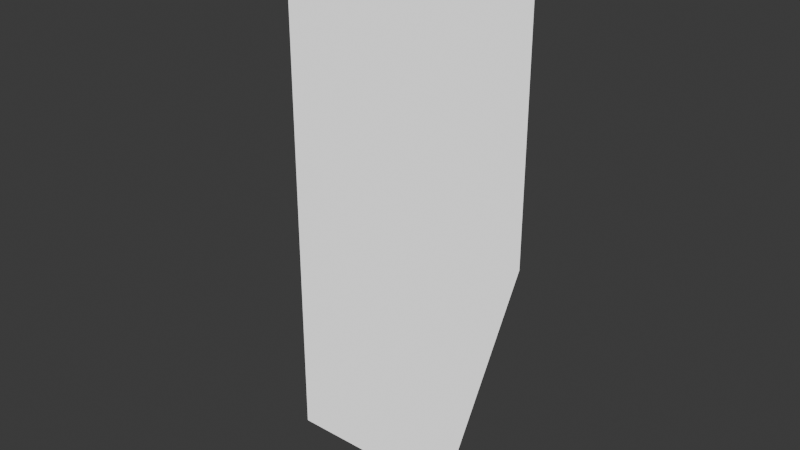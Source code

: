 # Source: Conifer_billboard.blend  (saved by Blender 4.2.66; exported with 4.5.12 LTS)
import bpy
from mathutils import Matrix  # noqa: F401  (used for matrix-valued properties, if any)

bpy.ops.wm.read_factory_settings(use_empty=True)
scene = bpy.context.scene
scene.name = 'Scene'

# ---- images (referenced by path relative to the original .blend; pixels are not part of the script)
import os
ASSET_DIR = os.environ.get("B2B_ASSET_DIR", "")  # directory of the original .blend (textures are referenced by path, not embedded)
HERE = os.path.dirname(os.path.abspath(__file__))  # packed textures are extracted next to this script under _unpacked/

def load_image(name, relpath, width, height, colorspace="sRGB"):
    """Load a texture the original file referenced (path relative to the .blend, or extracted next to this script)."""
    p = next((c for c in (os.path.join(HERE, relpath), os.path.join(ASSET_DIR, relpath)) if relpath and os.path.exists(c)), "")
    if p:
        img = bpy.data.images.load(p, check_existing=True)
        img.name = name
    else:  # same state as the original file: an image datablock whose file is absent (Cycles renders it pink)
        img = bpy.data.images.new(name, width, height)
        img.source = "FILE"
        img.filepath = "//" + (relpath or name)
    img.colorspace_settings.name = colorspace
    return img
img_normalmap_texture = load_image('NormalMap_Texture', 'Textures/Conifer_Billboard_Normal.png', 1024, 1024, 'Non-Color')
img_conifer_billboard_2_color_png = load_image('Conifer_Billboard_2_Color.png', 'Textures/Conifer_Billboard_2_Color.png', 1024, 1024, 'sRGB')

# ---- materials (node trees are filled in below, after node groups)
mat_conifer_billboard = bpy.data.materials.new('Conifer_Billboard')
mat_conifer_billboard.diffuse_color = (1.0, 1.0, 1.0, 1.0)
mat_conifer_billboard.roughness = 0.5528

# ---- material node trees
mat_conifer_billboard.use_nodes = True; mat_conifer_billboard.node_tree.nodes.clear()
_N = mat_conifer_billboard.node_tree.nodes; _L = mat_conifer_billboard.node_tree.links
n0 = _N.new('ShaderNodeBsdfPrincipled'); n0.name = 'Principled BSDF'; n0.location = (10, 300)
n0.inputs[2].default_value = 0.5528
n0.inputs[28].default_value = 1.0
n1 = _N.new('ShaderNodeOutputMaterial'); n1.name = 'Material Output'; n1.location = (300, 300)
n2 = _N.new('ShaderNodeNormalMap'); n2.name = 'Normal Map'; n2.location = (-300, -300)
n2.label = 'Normal/Map'
n2.inputs[0].default_value = 0.0
n3 = _N.new('ShaderNodeTexImage'); n3.name = 'Image Texture'; n3.location = (-600, -900)
n3.image = img_normalmap_texture
n4 = _N.new('ShaderNodeTexImage'); n4.name = 'Image Texture.001'; n4.location = (-427, 257)
n4.image = img_conifer_billboard_2_color_png
_L.new(n0.outputs[0], n1.inputs[0])
_L.new(n2.outputs[0], n0.inputs[5])
_L.new(n3.outputs[0], n2.inputs[1])
_L.new(n4.outputs[0], n0.inputs[0])
_L.new(n4.outputs[1], n0.inputs[4])
n1.is_active_output = True

# ---- world
world_world = bpy.data.worlds.new('World'); scene.world = world_world
world_world.use_nodes = True; world_world.node_tree.nodes.clear()
_N = world_world.node_tree.nodes; _L = world_world.node_tree.links
n0 = _N.new('ShaderNodeOutputWorld'); n0.name = 'World Output'; n0.location = (300, 300)
n1 = _N.new('ShaderNodeBackground'); n1.name = 'Background'; n1.location = (10, 300)
n1.inputs[0].default_value = (0.05088, 0.05088, 0.05088, 1.0)
_L.new(n1.outputs[0], n0.inputs[0])
n0.is_active_output = True
world_world.color = (0.05088, 0.05088, 0.05088)
world_world.sun_shadow_jitter_overblur = 0.0

# ---- meshes
me_scene = bpy.data.meshes.new('Scene')
me_scene.from_pydata([(350.5, -1.394, 17.8), (731.6, 1440.0, 17.8), (731.6, 2881.0, 17.8), (-604.6, -1.394, 17.8), (-604.6, 1440.0, 17.8), (-604.6, 2881.0, 17.8)], [], [(3, 1, 0), (3, 4, 1), (4, 2, 1), (4, 5, 2)])
me_scene.polygons.foreach_set('use_smooth', [True] * 4)
_uv = me_scene.uv_layers.new(name='UVSet0')
_uv.uv.foreach_set('vector', [0.6997, 6.808e-05, 0.2363, 0.5, 0.3685, 6.808e-05, 0.6997, 6.808e-05, 0.6997, 0.5, 0.2363, 0.5, 0.6997, 0.5, 0.2363, 0.9999, 0.2363, 0.5, 0.6997, 0.5, 0.6997, 0.9999, 0.2363, 0.9999])
_ca = me_scene.color_attributes.new('VertexColors', 'BYTE_COLOR', 'CORNER')
_ca.data.foreach_set('color', [1.0, 1.0, 1.0, 1.0, 1.0, 1.0, 1.0, 1.0, 1.0, 1.0, 1.0, 1.0, 1.0, 1.0, 1.0, 1.0, 1.0, 1.0, 1.0, 1.0, 1.0, 1.0, 1.0, 1.0, 1.0, 1.0, 1.0, 1.0, 1.0, 1.0, 1.0, 1.0, 1.0, 1.0, 1.0, 1.0, 1.0, 1.0, 1.0, 1.0, 1.0, 1.0, 1.0, 1.0, 1.0, 1.0, 1.0, 1.0])
me_scene.materials.append(mat_conifer_billboard)
me_scene.update()
me_scene.normals_split_custom_set([tuple(v) for v in zip(*[iter([-4.763e-05, -7.241e-08, 1.0, -4.719e-05, -6.592e-06, 1.0, -4.697e-05, 7.784e-06, 1.0, -4.763e-05, -7.241e-08, 1.0, -0.0006101, -0.0001259, 1.0, -4.719e-05, -6.592e-06, 1.0, -0.0006101, -0.0001259, 1.0, -4.668e-05, -9.611e-06, 1.0, -4.719e-05, -6.592e-06, 1.0, -0.0006101, -0.0001259, 1.0, -0.0006171, -0.0008552, 1.0, -4.668e-05, -9.611e-06, 1.0])] * 3)])

# ---- objects
ob_conifer_lod3 = bpy.data.objects.new('Conifer_LOD3', me_scene)

# ---- transforms, parenting, visibility, modifiers, constraints
ob_conifer_lod3.location = (0.0, 0.0, 0.0)
ob_conifer_lod3.rotation_euler = (1.571, -0.0, 0.0)
ob_conifer_lod3.scale = (0.01, 0.01, 0.01)
ob_conifer_lod3.color = (0.8, 0.8, 0.8, 1.0)

# ---- collection membership
scene.collection.objects.link(ob_conifer_lod3)

# ---- scene / render settings (as saved in the file)
scene.frame_start = 1; scene.frame_end = 250; scene.frame_set(1)
scene.render.engine = 'BLENDER_EEVEE_NEXT'
scene.render.fps = 25
bpy.context.view_layer.update()

# ---- added for rendering (the .blend has no active camera): camera
cam_auto = bpy.data.cameras.new('AutoCamera')
cam_auto.lens = 50.0
cam_auto.sensor_width = 36.0
cam_auto.clip_end = 1000.0
ob_auto_camera = bpy.data.objects.new('AutoCamera', cam_auto)
scene.collection.objects.link(ob_auto_camera)
ob_auto_camera.location = (30.0333, -35.4559, 37.9188)
ob_auto_camera.rotation_euler = (1.09748, -7.21219e-08, 0.694738)
scene.camera = ob_auto_camera
bpy.context.view_layer.update()
